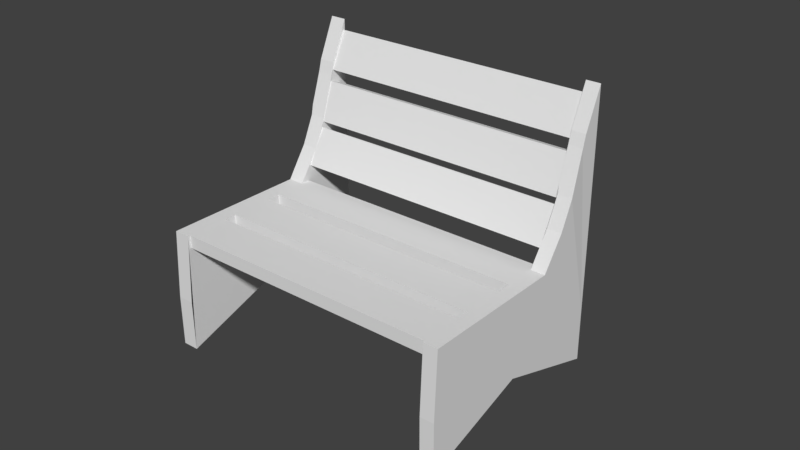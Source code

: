 # Source: bench.blend  (saved by Blender 2.79.0; exported with 4.5.12 LTS)
import bpy
from mathutils import Matrix  # noqa: F401  (used for matrix-valued properties, if any)

bpy.ops.wm.read_factory_settings(use_empty=True)
scene = bpy.context.scene
scene.name = 'Scene'

# ---- collections
col_collection_1 = bpy.data.collections.new('Collection 1'); scene.collection.children.link(col_collection_1)

# ---- materials (node trees are filled in below, after node groups)
mat_material = bpy.data.materials.new('Material')
mat_material.alpha_threshold = 0.0
mat_material.use_transparent_shadow = False
mat_material.roughness = 0.5
mat_material.line_color = (0.0, 0.0, 0.0, 1.0)

# ---- material node trees

# ---- world
world_world = bpy.data.worlds.new('World'); scene.world = world_world
world_world.color = (0.05088, 0.05088, 0.05088)
world_world.use_sun_shadow = False
world_world.sun_shadow_jitter_overblur = 0.0
world_world.cycles.sampling_method = 'MANUAL'

# ---- meshes
me_cube_013 = bpy.data.meshes.new('Cube.013')
me_cube_013.from_pydata([(1.0, 0.5017, -0.1208), (-1.0, 0.5017, -0.1208), (-1.49e-07, 0.5017, -0.1208), (1.0, 0.1894, -0.1208), (-2.296e-07, 0.1894, -0.1208), (-1.0, 0.1894, -0.1208), (-1.0, 0.1894, -0.2155), (-1.0, 0.5017, -0.2155), (-1.49e-07, 0.5017, -0.2155), (1.0, 0.5017, -0.2155), (1.0, 0.1894, -0.2155), (-2.296e-07, 0.1894, -0.2155), (1.003, 0.1029, -0.1341), (-0.9968, 0.1029, -0.1341), (0.003206, 0.1029, -0.1341), (1.003, -0.2121, -0.1608), (0.003206, -0.2121, -0.1608), (-0.9968, -0.2121, -0.1608), (-0.9968, -0.2032, -0.2554), (-0.9968, 0.1118, -0.2286), (0.003206, 0.1118, -0.2286), (1.003, 0.1118, -0.2286), (1.003, -0.2032, -0.2554), (0.003206, -0.2032, -0.2554), (1.003, -0.2579, -0.1698), (-0.9968, -0.2579, -0.1698), (0.003206, -0.2579, -0.1698), (1.003, -0.5651, -0.1536), (0.003206, -0.5651, -0.1536), (-0.9968, -0.5651, -0.1536), (-0.9968, -0.5706, -0.2471), (-0.9968, -0.2633, -0.2632), (0.003206, -0.2633, -0.2632), (1.003, -0.2633, -0.2632), (1.003, -0.5706, -0.2471), (0.003206, -0.5706, -0.2471), (1.003, -1.054, 0.5657), (-0.9968, -1.054, 0.5657), (0.003206, -1.054, 0.5657), (1.003, -1.193, 0.8511), (0.003206, -1.193, 0.8511), (-0.9968, -1.193, 0.8511), (-0.9968, -1.284, 0.8111), (-0.9968, -1.145, 0.5256), (0.003206, -1.145, 0.5256), (1.003, -1.145, 0.5256), (1.003, -1.284, 0.8111), (0.003206, -1.284, 0.8111), (1.003, -0.8738, 0.1964), (-0.9968, -0.8738, 0.1964), (0.003206, -0.8738, 0.1964), (1.003, -1.013, 0.4819), (0.003206, -1.013, 0.4819), (-0.9968, -1.013, 0.4819), (-0.9968, -1.104, 0.4418), (-0.9968, -0.9651, 0.1563), (0.003206, -0.9651, 0.1563), (1.003, -0.9651, 0.1563), (1.003, -1.104, 0.4418), (0.003206, -1.104, 0.4418), (1.003, -1.344, -0.9473), (1.003, -2.056, 0.5136), (1.003, 0.5809, -0.1013), (1.003, -1.201, 0.8672), (1.003, -0.9803, -0.7875), (1.003, -1.694, 0.6765), (1.003, -1.449, -0.1049), (1.003, -0.7197, -0.12), (1.109, -1.449, -0.1049), (1.003, 0.2426, -0.1062), (1.003, -0.1096, -0.1481), (1.003, 0.1473, -0.1213), (1.013, -0.1882, -0.1566), (1.003, -0.8588, 0.1655), (1.003, -0.9012, 0.2525), (1.003, -1.024, 0.5041), (1.003, -1.078, 0.6155), (1.009, -0.4279, -0.1621), (1.109, -2.056, 0.5136), (1.109, -0.9803, -0.7875), (1.109, 0.5809, -0.1013), (1.109, -1.694, 0.6765), (1.109, -1.201, 0.8672), (1.109, -1.078, 0.6155), (1.109, -1.344, -0.9473), (1.109, -1.146, 0.186), (1.115, -0.4279, -0.1621), (1.109, -0.7197, -0.12), (1.109, 0.2426, -0.1062), (1.109, 0.1473, -0.1213), (1.109, -0.1096, -0.1481), (1.119, -0.1882, -0.1566), (1.109, -0.8588, 0.1655), (1.109, -0.9012, 0.2525), (1.109, -1.024, 0.5041), (1.003, -0.6872, -0.1867), (-0.9968, -0.6872, -0.1867), (0.003206, -0.6872, -0.1867), (1.003, -0.8262, 0.09871), (0.003206, -0.8262, 0.09871), (-0.9968, -0.8262, 0.09871), (-0.9968, -0.9175, 0.05862), (-0.9968, -0.7784, -0.2268), (0.003206, -0.7784, -0.2268), (1.003, -0.7784, -0.2268), (1.003, -0.9175, 0.05862), (0.003206, -0.9175, 0.05862), (-0.9968, -2.056, 0.5136), (-0.9968, -1.344, -0.9473), (-0.9968, -1.201, 0.8672), (-0.9968, 0.5809, -0.1013), (-0.9968, -1.694, 0.6765), (-0.9968, -0.9803, -0.7875), (-0.9968, -1.477, -0.04915), (-0.9968, -0.7197, -0.12), (-0.9968, 0.2426, -0.1062), (-0.9968, -0.1096, -0.1481), (-0.9968, 0.1473, -0.1213), (-0.9874, -0.1882, -0.1566), (-0.9968, -0.8588, 0.1655), (-0.9968, -0.9012, 0.2525), (-0.9968, -1.024, 0.5041), (-0.9968, -1.078, 0.6155), (-0.9911, -0.4279, -0.1621), (-1.117, -1.477, -0.04915), (-1.117, -1.344, -0.9473), (-1.117, -1.694, 0.6765), (-1.117, -1.201, 0.8672), (-1.117, -0.9803, -0.7875), (-1.117, 0.5809, -0.1013), (-1.117, 0.2426, -0.1062), (-1.117, -2.056, 0.5136), (-1.117, -1.146, 0.186), (-1.117, -0.8588, 0.1655), (-1.117, -0.7197, -0.12), (-1.117, 0.1473, -0.1213), (-1.108, -0.1882, -0.1566), (-1.117, -0.1096, -0.1481), (-1.112, -0.4279, -0.1621), (-1.117, -0.9012, 0.2525), (-1.117, -1.024, 0.5041), (-1.117, -1.078, 0.6155)], [], [(2, 4, 5, 1), (0, 3, 4, 2), (8, 7, 6, 11), (9, 8, 11, 10), (4, 3, 10, 11), (3, 0, 9, 10), (0, 2, 8, 9), (5, 4, 11, 6), (2, 1, 7, 8), (1, 5, 6, 7), (14, 16, 17, 13), (12, 15, 16, 14), (20, 19, 18, 23), (21, 20, 23, 22), (16, 15, 22, 23), (15, 12, 21, 22), (12, 14, 20, 21), (17, 16, 23, 18), (14, 13, 19, 20), (13, 17, 18, 19), (26, 28, 29, 25), (24, 27, 28, 26), (32, 31, 30, 35), (33, 32, 35, 34), (28, 27, 34, 35), (27, 24, 33, 34), (24, 26, 32, 33), (29, 28, 35, 30), (26, 25, 31, 32), (25, 29, 30, 31), (38, 40, 41, 37), (36, 39, 40, 38), (44, 43, 42, 47), (45, 44, 47, 46), (40, 39, 46, 47), (39, 36, 45, 46), (36, 38, 44, 45), (41, 40, 47, 42), (38, 37, 43, 44), (37, 41, 42, 43), (50, 52, 53, 49), (48, 51, 52, 50), (56, 55, 54, 59), (57, 56, 59, 58), (52, 51, 58, 59), (51, 48, 57, 58), (48, 50, 56, 57), (53, 52, 59, 54), (50, 49, 55, 56), (49, 53, 54, 55), (77, 67, 87, 86), (74, 75, 94, 93), (76, 63, 82, 83), (67, 73, 92, 87), (85, 87, 92, 93, 94, 83, 82, 81), (68, 85, 81, 78), (84, 79, 85, 68), (79, 80, 88, 89, 90, 91, 86, 87, 85), (61, 66, 68, 78), (72, 77, 86, 91), (70, 72, 91, 90), (64, 62, 80, 79), (63, 65, 81, 82), (69, 71, 89, 88), (73, 74, 93, 92), (62, 69, 88, 80), (60, 64, 79, 84), (71, 70, 90, 89), (65, 61, 78, 81), (75, 76, 83, 94), (66, 60, 84, 68), (64, 67, 77, 72, 70, 71, 69, 62), (64, 60, 66, 67), (63, 67, 66, 65), (66, 61, 65), (97, 99, 100, 96), (95, 98, 99, 97), (103, 102, 101, 106), (104, 103, 106, 105), (99, 98, 105, 106), (98, 95, 104, 105), (95, 97, 103, 104), (100, 99, 106, 101), (97, 96, 102, 103), (96, 100, 101, 102), (113, 107, 131, 124), (110, 112, 128, 129), (109, 122, 141, 127), (107, 111, 126, 131), (132, 134, 138, 136, 137, 135, 130, 129, 128), (124, 132, 128, 125), (131, 126, 132, 124), (126, 127, 141, 140, 139, 133, 134, 132), (118, 116, 137, 136), (112, 108, 125, 128), (120, 119, 133, 139), (119, 114, 134, 133), (122, 121, 140, 141), (116, 117, 135, 137), (117, 115, 130, 135), (115, 110, 129, 130), (123, 118, 136, 138), (114, 123, 138, 134), (108, 113, 124, 125), (121, 120, 139, 140), (111, 109, 127, 126), (108, 112, 110, 115, 117, 116, 118, 123, 114, 113), (114, 119, 120, 121, 113), (113, 121, 122, 109, 107)])
me_cube_013.materials.append(mat_material)
me_cube_013.use_remesh_preserve_volume = False
me_cube_013.use_remesh_preserve_attributes = False
me_cube_013.use_mirror_vertex_groups = False
me_cube_013.update()

# ---- objects
ob_bench = bpy.data.objects.new('bench', me_cube_013)

# ---- transforms, parenting, visibility, modifiers, constraints
ob_bench.location = (-0.003206, 0.6786, 1.555)
ob_bench.rotation_euler = (1.137, -0.0, 0.0)
ob_bench.scale = (1.0, 0.9429, 0.9929)
ob_bench.lock_rotations_4d = False
ob_bench.empty_display_type = 'ARROWS'
ob_bench.lineart.crease_threshold = 0.0

# ---- collection membership
col_collection_1.objects.link(ob_bench)

# ---- scene / render settings (as saved in the file)
scene.frame_start = 1; scene.frame_end = 250; scene.frame_set(1)
scene.render.engine = 'BLENDER_EEVEE_NEXT'
scene.render.resolution_percentage = 50
scene.render.dither_intensity = 0.0
scene.cycles.use_denoising = False
scene.cycles.samples = 128
scene.cycles.sampling_pattern = 'TABULATED_SOBOL'
scene.cycles.use_adaptive_sampling = False
scene.cycles.use_light_tree = False
scene.cycles.blur_glossy = 0.0
scene.cycles.sample_clamp_indirect = 0.0
scene.view_settings.view_transform = 'Standard'
bpy.context.view_layer.update()

# ---- added for rendering (the .blend has no active camera and no usable light): camera, sun
cam_auto = bpy.data.cameras.new('AutoCamera')
cam_auto.lens = 50.0
cam_auto.sensor_width = 36.0
cam_auto.clip_end = 1000.0
ob_auto_camera = bpy.data.objects.new('AutoCamera', cam_auto)
scene.collection.objects.link(ob_auto_camera)
ob_auto_camera.location = (4.26318, -4.69607, 4.32022)
ob_auto_camera.rotation_euler = (1.09748, -7.21219e-08, 0.694738)
scene.camera = ob_auto_camera
light_auto_sun = bpy.data.lights.new('AutoSun', 'SUN')
light_auto_sun.energy = 3.0
light_auto_sun.angle = 0.0523599
ob_auto_sun = bpy.data.objects.new('AutoSun', light_auto_sun)
scene.collection.objects.link(ob_auto_sun)
ob_auto_sun.rotation_euler = (0.872665, 0.174533, 0.523599)
bpy.context.view_layer.update()
